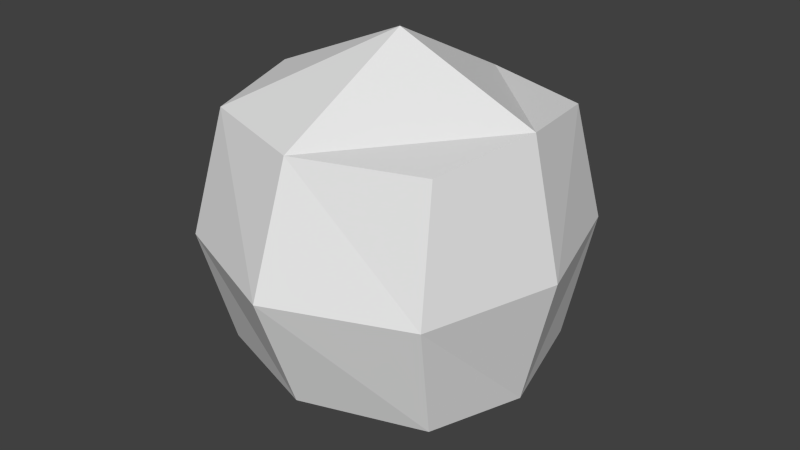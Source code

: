 # Source: Berry_1.blend  (saved by Blender 2.76.0; exported with 4.5.12 LTS)
import bpy
from mathutils import Matrix  # noqa: F401  (used for matrix-valued properties, if any)

bpy.ops.wm.read_factory_settings(use_empty=True)
scene = bpy.context.scene
scene.name = 'Scene'

# ---- collections
col_collection_1 = bpy.data.collections.new('Collection 1'); scene.collection.children.link(col_collection_1)

# ---- world
world_world = bpy.data.worlds.new('World'); scene.world = world_world
world_world.color = (0.05088, 0.05088, 0.05088)
world_world.use_sun_shadow = False
world_world.sun_shadow_jitter_overblur = 0.0
world_world.cycles.sampling_method = 'MANUAL'
world_world.cycles.sample_map_resolution = 256

# ---- meshes
me_cube_001 = bpy.data.meshes.new('Cube.001')
me_cube_001.from_pydata([(-0.9047, 0.792, -0.9047), (-0.9047, 0.792, 0.9047), (0.9047, 0.792, -0.9047), (0.9047, 0.792, 0.9047), (-1.085, 0.0, 0.9922), (-1.085, 0.0, -0.9922), (1.085, 0.0, 0.9922), (1.085, 0.0, -0.9922), (0.0, 1.098, 0.9023), (0.0, 1.098, -0.9023), (0.0, 0.0, 1.454), (0.0, 0.0, -1.454), (-1.01, 1.018, 0.0), (1.01, 1.018, 0.0), (1.316, 0.0, 0.0), (-1.316, 0.0, 0.0), (0.0, 1.426, 0.0)], [], [(15, 12, 0, 5), (16, 13, 2, 9), (11, 9, 2, 7), (10, 8, 1, 4), (13, 14, 7, 2), (6, 3, 8, 10), (5, 0, 9, 11), (12, 16, 9, 0), (1, 8, 16, 12), (3, 6, 14, 13), (8, 3, 13, 16), (4, 1, 12, 15)])
me_cube_001.use_remesh_preserve_volume = False
me_cube_001.use_remesh_preserve_attributes = False
me_cube_001.use_mirror_vertex_groups = False
me_cube_001.update()

# ---- objects
ob_cube = bpy.data.objects.new('Cube', me_cube_001)

# ---- transforms, parenting, visibility, modifiers, constraints
ob_cube.location = (0.0, 0.0, 0.0)
ob_cube.lineart.crease_threshold = 0.0
_m = ob_cube.modifiers.new('Mirror', 'MIRROR')
_m.use_axis = (False, True, False)
_m.use_clip = True

# ---- collection membership
col_collection_1.objects.link(ob_cube)

# ---- scene / render settings (as saved in the file)
scene.frame_start = 1; scene.frame_end = 250; scene.frame_set(1)
scene.render.engine = 'BLENDER_EEVEE_NEXT'
scene.render.resolution_percentage = 50
scene.render.dither_intensity = 0.0
scene.cycles.use_denoising = False
scene.cycles.samples = 10
scene.cycles.sampling_pattern = 'TABULATED_SOBOL'
scene.cycles.light_sampling_threshold = 0.0
scene.cycles.use_adaptive_sampling = False
scene.cycles.use_light_tree = False
scene.cycles.blur_glossy = 0.0
scene.cycles.pixel_filter_type = 'GAUSSIAN'
scene.cycles.sample_clamp_indirect = 0.0
scene.view_settings.view_transform = 'Standard'
bpy.context.view_layer.update()

# ---- added for rendering (the .blend has no active camera and no usable light): camera, sun
cam_auto = bpy.data.cameras.new('AutoCamera')
cam_auto.lens = 50.0
cam_auto.sensor_width = 36.0
cam_auto.clip_end = 1000.0
ob_auto_camera = bpy.data.objects.new('AutoCamera', cam_auto)
scene.collection.objects.link(ob_auto_camera)
ob_auto_camera.location = (4.48793, -5.38552, 3.59034)
ob_auto_camera.rotation_euler = (1.09748, -7.21219e-08, 0.694738)
scene.camera = ob_auto_camera
light_auto_sun = bpy.data.lights.new('AutoSun', 'SUN')
light_auto_sun.energy = 3.0
light_auto_sun.angle = 0.0523599
ob_auto_sun = bpy.data.objects.new('AutoSun', light_auto_sun)
scene.collection.objects.link(ob_auto_sun)
ob_auto_sun.rotation_euler = (0.872665, 0.174533, 0.523599)
bpy.context.view_layer.update()
